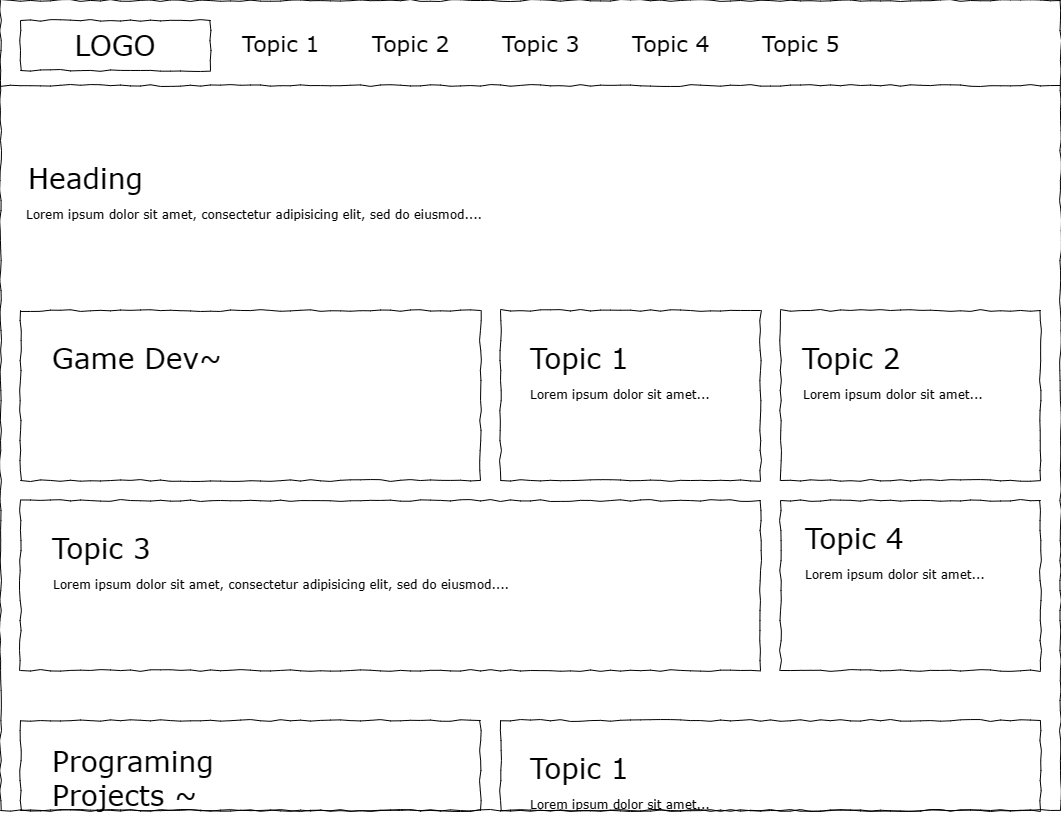

The diagram above was exported from draw.io. Its source (the exported page's mxGraphModel, read from the mxfile embedded in the PNG):
<mxGraphModel dx="1253" dy="669" grid="1" gridSize="10" guides="1" tooltips="1" connect="1" arrows="1" fold="1" page="1" pageScale="1" pageWidth="1100" pageHeight="850" background="none" math="0" shadow="0">
  <root>
    <mxCell id="0x2cXs3e8hg2OF1JsLRw-0" />
    <mxCell id="0x2cXs3e8hg2OF1JsLRw-1" parent="0x2cXs3e8hg2OF1JsLRw-0" />
    <mxCell id="0x2cXs3e8hg2OF1JsLRw-2" value="" style="whiteSpace=wrap;html=1;rounded=0;shadow=0;labelBackgroundColor=none;strokeColor=#000000;strokeWidth=1;fillColor=none;fontFamily=Verdana;fontSize=12;fontColor=#000000;align=center;comic=1;" vertex="1" parent="0x2cXs3e8hg2OF1JsLRw-1">
      <mxGeometry x="20" y="20" width="1060" height="810" as="geometry" />
    </mxCell>
    <mxCell id="0x2cXs3e8hg2OF1JsLRw-3" value="LOGO" style="whiteSpace=wrap;html=1;rounded=0;shadow=0;labelBackgroundColor=none;strokeWidth=1;fontFamily=Verdana;fontSize=28;align=center;comic=1;" vertex="1" parent="0x2cXs3e8hg2OF1JsLRw-1">
      <mxGeometry x="40" y="40" width="190" height="50" as="geometry" />
    </mxCell>
    <mxCell id="0x2cXs3e8hg2OF1JsLRw-4" value="Topic 1" style="text;html=1;points=[];align=left;verticalAlign=top;spacingTop=-4;fontSize=22;fontFamily=Verdana" vertex="1" parent="0x2cXs3e8hg2OF1JsLRw-1">
      <mxGeometry x="260" y="47.5" width="100" height="35" as="geometry" />
    </mxCell>
    <mxCell id="0x2cXs3e8hg2OF1JsLRw-5" value="" style="line;strokeWidth=1;html=1;rounded=0;shadow=0;labelBackgroundColor=none;fillColor=none;fontFamily=Verdana;fontSize=14;fontColor=#000000;align=center;comic=1;" vertex="1" parent="0x2cXs3e8hg2OF1JsLRw-1">
      <mxGeometry x="20" y="90" width="1060" height="30" as="geometry" />
    </mxCell>
    <mxCell id="0x2cXs3e8hg2OF1JsLRw-6" value="Topic 2" style="text;html=1;points=[];align=left;verticalAlign=top;spacingTop=-4;fontSize=22;fontFamily=Verdana" vertex="1" parent="0x2cXs3e8hg2OF1JsLRw-1">
      <mxGeometry x="390" y="47.5" width="100" height="35" as="geometry" />
    </mxCell>
    <mxCell id="0x2cXs3e8hg2OF1JsLRw-7" value="Topic 3" style="text;html=1;points=[];align=left;verticalAlign=top;spacingTop=-4;fontSize=22;fontFamily=Verdana" vertex="1" parent="0x2cXs3e8hg2OF1JsLRw-1">
      <mxGeometry x="520" y="47.5" width="100" height="35" as="geometry" />
    </mxCell>
    <mxCell id="0x2cXs3e8hg2OF1JsLRw-8" value="Topic 4" style="text;html=1;points=[];align=left;verticalAlign=top;spacingTop=-4;fontSize=22;fontFamily=Verdana" vertex="1" parent="0x2cXs3e8hg2OF1JsLRw-1">
      <mxGeometry x="650" y="47.5" width="100" height="35" as="geometry" />
    </mxCell>
    <mxCell id="0x2cXs3e8hg2OF1JsLRw-9" value="Topic 5" style="text;html=1;points=[];align=left;verticalAlign=top;spacingTop=-4;fontSize=22;fontFamily=Verdana" vertex="1" parent="0x2cXs3e8hg2OF1JsLRw-1">
      <mxGeometry x="780" y="47.5" width="100" height="35" as="geometry" />
    </mxCell>
    <mxCell id="0x2cXs3e8hg2OF1JsLRw-10" value="" style="rounded=0;whiteSpace=wrap;html=1;shadow=0;comic=1;strokeColor=default;strokeWidth=1;align=center;verticalAlign=middle;fontFamily=Verdana;fontSize=12;fontColor=default;labelBackgroundColor=none;fillColor=none;" vertex="1" parent="0x2cXs3e8hg2OF1JsLRw-1">
      <mxGeometry x="40" y="330" width="460" height="170" as="geometry" />
    </mxCell>
    <mxCell id="0x2cXs3e8hg2OF1JsLRw-11" value="Game Dev~" style="text;html=1;align=left;verticalAlign=middle;whiteSpace=wrap;rounded=0;fontFamily=Verdana;fontSize=28;fontColor=default;labelBackgroundColor=none;" vertex="1" parent="0x2cXs3e8hg2OF1JsLRw-1">
      <mxGeometry x="70" y="350" width="180" height="55" as="geometry" />
    </mxCell>
    <mxCell id="0x2cXs3e8hg2OF1JsLRw-15" value="" style="rounded=0;whiteSpace=wrap;html=1;shadow=0;comic=1;strokeColor=default;strokeWidth=1;align=center;verticalAlign=middle;fontFamily=Verdana;fontSize=12;fontColor=default;labelBackgroundColor=none;fillColor=none;" vertex="1" parent="0x2cXs3e8hg2OF1JsLRw-1">
      <mxGeometry x="520" y="330" width="260" height="170" as="geometry" />
    </mxCell>
    <mxCell id="0x2cXs3e8hg2OF1JsLRw-16" value="" style="rounded=0;whiteSpace=wrap;html=1;shadow=0;comic=1;strokeColor=default;strokeWidth=1;align=center;verticalAlign=middle;fontFamily=Verdana;fontSize=12;fontColor=default;labelBackgroundColor=none;fillColor=none;" vertex="1" parent="0x2cXs3e8hg2OF1JsLRw-1">
      <mxGeometry x="800" y="330" width="260" height="170" as="geometry" />
    </mxCell>
    <mxCell id="0x2cXs3e8hg2OF1JsLRw-17" value="" style="rounded=0;whiteSpace=wrap;html=1;shadow=0;comic=1;strokeColor=default;strokeWidth=1;align=center;verticalAlign=middle;fontFamily=Verdana;fontSize=12;fontColor=default;labelBackgroundColor=none;fillColor=none;" vertex="1" parent="0x2cXs3e8hg2OF1JsLRw-1">
      <mxGeometry x="40" y="520" width="740" height="170" as="geometry" />
    </mxCell>
    <mxCell id="0x2cXs3e8hg2OF1JsLRw-18" value="" style="rounded=0;whiteSpace=wrap;html=1;shadow=0;comic=1;strokeColor=default;strokeWidth=1;align=center;verticalAlign=middle;fontFamily=Verdana;fontSize=12;fontColor=default;labelBackgroundColor=none;fillColor=none;" vertex="1" parent="0x2cXs3e8hg2OF1JsLRw-1">
      <mxGeometry x="800" y="520" width="260" height="170" as="geometry" />
    </mxCell>
    <mxCell id="0x2cXs3e8hg2OF1JsLRw-19" value="Topic 1" style="text;html=1;align=left;verticalAlign=middle;rounded=0;fontFamily=Verdana;fontSize=28;fontColor=default;labelBackgroundColor=none;horizontal=1;whiteSpace=wrap;" vertex="1" parent="0x2cXs3e8hg2OF1JsLRw-1">
      <mxGeometry x="547.5" y="350" width="180" height="55" as="geometry" />
    </mxCell>
    <mxCell id="0x2cXs3e8hg2OF1JsLRw-20" value="&lt;span style=&quot;font-size: 12px;&quot;&gt;Lorem ipsum dolor sit amet...&lt;/span&gt;" style="text;html=1;align=left;verticalAlign=middle;rounded=0;fontFamily=Verdana;fontSize=28;fontColor=default;labelBackgroundColor=none;horizontal=1;whiteSpace=wrap;spacingTop=0;spacingRight=0;spacing=0;" vertex="1" parent="0x2cXs3e8hg2OF1JsLRw-1">
      <mxGeometry x="550" y="400" width="205" height="15" as="geometry" />
    </mxCell>
    <mxCell id="0x2cXs3e8hg2OF1JsLRw-21" value="&lt;span style=&quot;font-size: 12px;&quot;&gt;Lorem ipsum dolor sit amet...&lt;/span&gt;" style="text;html=1;align=left;verticalAlign=middle;rounded=0;fontFamily=Verdana;fontSize=28;fontColor=default;labelBackgroundColor=none;horizontal=1;whiteSpace=wrap;spacingTop=0;spacingRight=0;spacing=0;" vertex="1" parent="0x2cXs3e8hg2OF1JsLRw-1">
      <mxGeometry x="822.5" y="400" width="205" height="15" as="geometry" />
    </mxCell>
    <mxCell id="0x2cXs3e8hg2OF1JsLRw-22" value="Topic 2" style="text;html=1;align=left;verticalAlign=middle;rounded=0;fontFamily=Verdana;fontSize=28;fontColor=default;labelBackgroundColor=none;horizontal=1;whiteSpace=wrap;" vertex="1" parent="0x2cXs3e8hg2OF1JsLRw-1">
      <mxGeometry x="820" y="350" width="180" height="55" as="geometry" />
    </mxCell>
    <mxCell id="0x2cXs3e8hg2OF1JsLRw-23" value="&lt;span style=&quot;font-size: 12px;&quot;&gt;Lorem ipsum dolor sit amet...&lt;/span&gt;" style="text;html=1;align=left;verticalAlign=middle;rounded=0;fontFamily=Verdana;fontSize=28;fontColor=default;labelBackgroundColor=none;horizontal=1;whiteSpace=wrap;spacingTop=0;spacingRight=0;spacing=0;" vertex="1" parent="0x2cXs3e8hg2OF1JsLRw-1">
      <mxGeometry x="825" y="580" width="205" height="15" as="geometry" />
    </mxCell>
    <mxCell id="0x2cXs3e8hg2OF1JsLRw-24" value="Topic 4" style="text;html=1;align=left;verticalAlign=middle;rounded=0;fontFamily=Verdana;fontSize=28;fontColor=default;labelBackgroundColor=none;horizontal=1;whiteSpace=wrap;" vertex="1" parent="0x2cXs3e8hg2OF1JsLRw-1">
      <mxGeometry x="822.5" y="530" width="180" height="55" as="geometry" />
    </mxCell>
    <mxCell id="0x2cXs3e8hg2OF1JsLRw-25" value="Topic 3" style="text;html=1;align=left;verticalAlign=middle;rounded=0;fontFamily=Verdana;fontSize=28;fontColor=default;labelBackgroundColor=none;horizontal=1;whiteSpace=wrap;" vertex="1" parent="0x2cXs3e8hg2OF1JsLRw-1">
      <mxGeometry x="70" y="540" width="180" height="55" as="geometry" />
    </mxCell>
    <mxCell id="0x2cXs3e8hg2OF1JsLRw-26" value="&lt;span style=&quot;font-size: 12px;&quot;&gt;Lorem ipsum dolor sit amet, consectetur adipisicing elit, sed do eiusmod....&lt;/span&gt;" style="text;html=1;align=left;verticalAlign=middle;rounded=0;fontFamily=Verdana;fontSize=28;fontColor=default;labelBackgroundColor=none;horizontal=1;whiteSpace=wrap;spacingTop=0;spacingRight=0;spacing=0;" vertex="1" parent="0x2cXs3e8hg2OF1JsLRw-1">
      <mxGeometry x="72.5" y="590" width="787.5" height="15" as="geometry" />
    </mxCell>
    <mxCell id="wpkjX1cn9cccDyEtEGkY-0" value="" style="rounded=0;whiteSpace=wrap;html=1;shadow=0;comic=1;strokeColor=default;strokeWidth=1;align=center;verticalAlign=middle;fontFamily=Verdana;fontSize=12;fontColor=default;labelBackgroundColor=none;fillColor=none;" vertex="1" parent="0x2cXs3e8hg2OF1JsLRw-1">
      <mxGeometry x="40" y="740" width="460" height="90" as="geometry" />
    </mxCell>
    <mxCell id="wpkjX1cn9cccDyEtEGkY-1" value="Programing Projects ~" style="text;html=1;align=left;verticalAlign=middle;whiteSpace=wrap;rounded=0;fontFamily=Verdana;fontSize=28;fontColor=default;labelBackgroundColor=none;" vertex="1" parent="0x2cXs3e8hg2OF1JsLRw-1">
      <mxGeometry x="70" y="770" width="180" height="55" as="geometry" />
    </mxCell>
    <mxCell id="wpkjX1cn9cccDyEtEGkY-2" value="" style="rounded=0;whiteSpace=wrap;html=1;shadow=0;comic=1;strokeColor=default;strokeWidth=1;align=center;verticalAlign=middle;fontFamily=Verdana;fontSize=12;fontColor=default;labelBackgroundColor=none;fillColor=none;" vertex="1" parent="0x2cXs3e8hg2OF1JsLRw-1">
      <mxGeometry x="520" y="740" width="540" height="90" as="geometry" />
    </mxCell>
    <mxCell id="wpkjX1cn9cccDyEtEGkY-6" value="Topic 1" style="text;html=1;align=left;verticalAlign=middle;rounded=0;fontFamily=Verdana;fontSize=28;fontColor=default;labelBackgroundColor=none;horizontal=1;whiteSpace=wrap;" vertex="1" parent="0x2cXs3e8hg2OF1JsLRw-1">
      <mxGeometry x="547.5" y="760" width="180" height="55" as="geometry" />
    </mxCell>
    <mxCell id="wpkjX1cn9cccDyEtEGkY-7" value="&lt;span style=&quot;font-size: 12px;&quot;&gt;Lorem ipsum dolor sit amet...&lt;/span&gt;" style="text;html=1;align=left;verticalAlign=middle;rounded=0;fontFamily=Verdana;fontSize=28;fontColor=default;labelBackgroundColor=none;horizontal=1;whiteSpace=wrap;spacingTop=0;spacingRight=0;spacing=0;" vertex="1" parent="0x2cXs3e8hg2OF1JsLRw-1">
      <mxGeometry x="550" y="810" width="205" height="15" as="geometry" />
    </mxCell>
    <mxCell id="98GHhl01tTdnDoymzEf--0" value="Heading" style="text;html=1;align=left;verticalAlign=middle;whiteSpace=wrap;rounded=0;fontFamily=Verdana;fontSize=28;fontColor=default;labelBackgroundColor=none;" vertex="1" parent="0x2cXs3e8hg2OF1JsLRw-1">
      <mxGeometry x="46.25" y="170" width="120" height="55" as="geometry" />
    </mxCell>
    <mxCell id="98GHhl01tTdnDoymzEf--1" value="&lt;span style=&quot;font-size: 12px;&quot;&gt;Lorem ipsum dolor sit amet, consectetur adipisicing elit, sed do eiusmod....&lt;/span&gt;" style="text;html=1;align=left;verticalAlign=middle;rounded=0;fontFamily=Verdana;fontSize=28;fontColor=default;labelBackgroundColor=none;horizontal=1;whiteSpace=wrap;spacingTop=0;spacingRight=0;spacing=0;" vertex="1" parent="0x2cXs3e8hg2OF1JsLRw-1">
      <mxGeometry x="46.25" y="220" width="787.5" height="15" as="geometry" />
    </mxCell>
  </root>
</mxGraphModel>